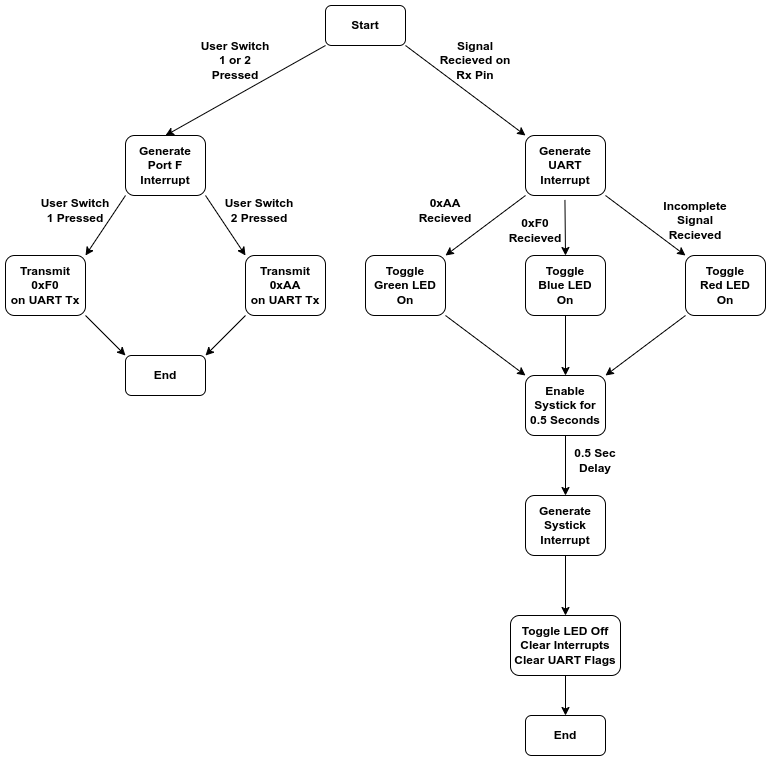

The diagram above was exported from draw.io. Its source (the exported page's mxGraphModel, read from the mxfile embedded in the PNG):
<mxGraphModel dx="1434" dy="823" grid="1" gridSize="10" guides="1" tooltips="1" connect="1" arrows="1" fold="1" page="1" pageScale="1" pageWidth="827" pageHeight="1169" math="0" shadow="0">
  <root>
    <mxCell id="0" />
    <mxCell id="1" parent="0" />
    <mxCell id="26Q8tdASBBlSuqGMHOL5-4" value="&lt;b&gt;Generate Port F Interrupt&lt;/b&gt;" style="rounded=1;whiteSpace=wrap;html=1;" parent="1" vertex="1">
      <mxGeometry x="160" y="960" width="80" height="60" as="geometry" />
    </mxCell>
    <mxCell id="26Q8tdASBBlSuqGMHOL5-6" value="&lt;b&gt;Transmit 0xF0&lt;br&gt;on UART Tx&lt;br&gt;&lt;/b&gt;" style="rounded=1;whiteSpace=wrap;html=1;" parent="1" vertex="1">
      <mxGeometry x="40" y="1080" width="80" height="60" as="geometry" />
    </mxCell>
    <mxCell id="26Q8tdASBBlSuqGMHOL5-9" value="" style="endArrow=classic;html=1;rounded=0;exitX=0;exitY=1;exitDx=0;exitDy=0;entryX=0.5;entryY=0;entryDx=0;entryDy=0;" parent="1" source="26Q8tdASBBlSuqGMHOL5-22" target="26Q8tdASBBlSuqGMHOL5-4" edge="1">
      <mxGeometry width="50" height="50" relative="1" as="geometry">
        <mxPoint x="200" y="880" as="sourcePoint" />
        <mxPoint x="200" y="960" as="targetPoint" />
      </mxGeometry>
    </mxCell>
    <mxCell id="26Q8tdASBBlSuqGMHOL5-10" value="&lt;b style=&quot;border-color: var(--border-color);&quot;&gt;User Switch 1 or 2 Pressed&lt;/b&gt;" style="text;html=1;strokeColor=none;fillColor=none;align=center;verticalAlign=middle;whiteSpace=wrap;rounded=0;" parent="1" vertex="1">
      <mxGeometry x="230" y="870" width="80" height="30" as="geometry" />
    </mxCell>
    <mxCell id="26Q8tdASBBlSuqGMHOL5-11" value="&lt;b style=&quot;border-color: var(--border-color);&quot;&gt;User Switch 1 Pressed&lt;/b&gt;" style="text;html=1;strokeColor=none;fillColor=none;align=center;verticalAlign=middle;whiteSpace=wrap;rounded=0;" parent="1" vertex="1">
      <mxGeometry x="70" y="1020" width="80" height="30" as="geometry" />
    </mxCell>
    <mxCell id="26Q8tdASBBlSuqGMHOL5-13" value="" style="endArrow=classic;html=1;rounded=0;exitX=0;exitY=1;exitDx=0;exitDy=0;entryX=1;entryY=0;entryDx=0;entryDy=0;" parent="1" source="26Q8tdASBBlSuqGMHOL5-4" target="26Q8tdASBBlSuqGMHOL5-6" edge="1">
      <mxGeometry width="50" height="50" relative="1" as="geometry">
        <mxPoint x="200" y="1090" as="sourcePoint" />
        <mxPoint x="200" y="1170" as="targetPoint" />
      </mxGeometry>
    </mxCell>
    <mxCell id="26Q8tdASBBlSuqGMHOL5-14" value="&lt;b&gt;Transmit 0xAA&lt;br&gt;on UART Tx&lt;br&gt;&lt;/b&gt;" style="rounded=1;whiteSpace=wrap;html=1;" parent="1" vertex="1">
      <mxGeometry x="280" y="1080" width="80" height="60" as="geometry" />
    </mxCell>
    <mxCell id="26Q8tdASBBlSuqGMHOL5-15" value="" style="endArrow=classic;html=1;rounded=0;exitX=1;exitY=1;exitDx=0;exitDy=0;entryX=0;entryY=0;entryDx=0;entryDy=0;" parent="1" source="26Q8tdASBBlSuqGMHOL5-4" target="26Q8tdASBBlSuqGMHOL5-14" edge="1">
      <mxGeometry width="50" height="50" relative="1" as="geometry">
        <mxPoint x="170" y="1030" as="sourcePoint" />
        <mxPoint x="130" y="1070" as="targetPoint" />
      </mxGeometry>
    </mxCell>
    <mxCell id="26Q8tdASBBlSuqGMHOL5-16" value="&lt;b style=&quot;border-color: var(--border-color);&quot;&gt;User Switch 2 Pressed&lt;/b&gt;" style="text;html=1;strokeColor=none;fillColor=none;align=center;verticalAlign=middle;whiteSpace=wrap;rounded=0;" parent="1" vertex="1">
      <mxGeometry x="254" y="1020" width="80" height="30" as="geometry" />
    </mxCell>
    <mxCell id="26Q8tdASBBlSuqGMHOL5-17" value="&lt;b&gt;End&lt;/b&gt;" style="rounded=1;whiteSpace=wrap;html=1;" parent="1" vertex="1">
      <mxGeometry x="160" y="1180" width="80" height="40" as="geometry" />
    </mxCell>
    <mxCell id="26Q8tdASBBlSuqGMHOL5-18" value="" style="endArrow=classic;html=1;rounded=0;exitX=1;exitY=1;exitDx=0;exitDy=0;entryX=0;entryY=0;entryDx=0;entryDy=0;" parent="1" source="26Q8tdASBBlSuqGMHOL5-6" target="26Q8tdASBBlSuqGMHOL5-17" edge="1">
      <mxGeometry width="50" height="50" relative="1" as="geometry">
        <mxPoint x="150" y="1140" as="sourcePoint" />
        <mxPoint x="110" y="1180" as="targetPoint" />
      </mxGeometry>
    </mxCell>
    <mxCell id="26Q8tdASBBlSuqGMHOL5-19" value="" style="endArrow=classic;html=1;rounded=0;exitX=0;exitY=1;exitDx=0;exitDy=0;entryX=1;entryY=0;entryDx=0;entryDy=0;" parent="1" source="26Q8tdASBBlSuqGMHOL5-14" target="26Q8tdASBBlSuqGMHOL5-17" edge="1">
      <mxGeometry width="50" height="50" relative="1" as="geometry">
        <mxPoint x="180" y="1060" as="sourcePoint" />
        <mxPoint x="140" y="1100" as="targetPoint" />
      </mxGeometry>
    </mxCell>
    <mxCell id="26Q8tdASBBlSuqGMHOL5-20" value="&lt;b&gt;Generate UART Interrupt&lt;/b&gt;" style="rounded=1;whiteSpace=wrap;html=1;" parent="1" vertex="1">
      <mxGeometry x="560" y="960" width="80" height="60" as="geometry" />
    </mxCell>
    <mxCell id="26Q8tdASBBlSuqGMHOL5-22" value="&lt;b&gt;Start&lt;/b&gt;" style="rounded=1;whiteSpace=wrap;html=1;" parent="1" vertex="1">
      <mxGeometry x="360" y="830" width="80" height="40" as="geometry" />
    </mxCell>
    <mxCell id="26Q8tdASBBlSuqGMHOL5-23" value="" style="endArrow=classic;html=1;rounded=0;exitX=1;exitY=1;exitDx=0;exitDy=0;entryX=0;entryY=0;entryDx=0;entryDy=0;" parent="1" source="26Q8tdASBBlSuqGMHOL5-22" target="26Q8tdASBBlSuqGMHOL5-20" edge="1">
      <mxGeometry width="50" height="50" relative="1" as="geometry">
        <mxPoint x="370" y="880" as="sourcePoint" />
        <mxPoint x="210" y="970" as="targetPoint" />
      </mxGeometry>
    </mxCell>
    <mxCell id="26Q8tdASBBlSuqGMHOL5-24" value="&lt;b style=&quot;border-color: var(--border-color);&quot;&gt;Signal Recieved on&lt;br&gt;Rx Pin&lt;br&gt;&lt;/b&gt;" style="text;html=1;strokeColor=none;fillColor=none;align=center;verticalAlign=middle;whiteSpace=wrap;rounded=0;" parent="1" vertex="1">
      <mxGeometry x="470" y="870" width="80" height="30" as="geometry" />
    </mxCell>
    <mxCell id="26Q8tdASBBlSuqGMHOL5-25" value="&lt;b&gt;Toggle&lt;br&gt;Green LED&lt;br&gt;On&lt;br&gt;&lt;/b&gt;" style="rounded=1;whiteSpace=wrap;html=1;" parent="1" vertex="1">
      <mxGeometry x="400" y="1080" width="80" height="60" as="geometry" />
    </mxCell>
    <mxCell id="26Q8tdASBBlSuqGMHOL5-26" value="&lt;b&gt;Toggle&lt;br&gt;Blue LED&lt;br&gt;On&lt;br&gt;&lt;/b&gt;" style="rounded=1;whiteSpace=wrap;html=1;" parent="1" vertex="1">
      <mxGeometry x="560" y="1080" width="80" height="60" as="geometry" />
    </mxCell>
    <mxCell id="26Q8tdASBBlSuqGMHOL5-27" value="&lt;b&gt;Toggle&lt;br&gt;Red LED&lt;br&gt;On&lt;br&gt;&lt;/b&gt;" style="rounded=1;whiteSpace=wrap;html=1;" parent="1" vertex="1">
      <mxGeometry x="720" y="1080" width="80" height="60" as="geometry" />
    </mxCell>
    <mxCell id="26Q8tdASBBlSuqGMHOL5-28" value="" style="endArrow=classic;html=1;rounded=0;exitX=0;exitY=1;exitDx=0;exitDy=0;entryX=1;entryY=0;entryDx=0;entryDy=0;" parent="1" source="26Q8tdASBBlSuqGMHOL5-20" target="26Q8tdASBBlSuqGMHOL5-25" edge="1">
      <mxGeometry width="50" height="50" relative="1" as="geometry">
        <mxPoint x="490" y="1000" as="sourcePoint" />
        <mxPoint x="530" y="1040" as="targetPoint" />
      </mxGeometry>
    </mxCell>
    <mxCell id="26Q8tdASBBlSuqGMHOL5-29" value="" style="endArrow=classic;html=1;rounded=0;exitX=0.493;exitY=1.074;exitDx=0;exitDy=0;entryX=0.5;entryY=0;entryDx=0;entryDy=0;exitPerimeter=0;" parent="1" source="26Q8tdASBBlSuqGMHOL5-20" target="26Q8tdASBBlSuqGMHOL5-26" edge="1">
      <mxGeometry width="50" height="50" relative="1" as="geometry">
        <mxPoint x="600" y="1040" as="sourcePoint" />
        <mxPoint x="640" y="1080" as="targetPoint" />
      </mxGeometry>
    </mxCell>
    <mxCell id="26Q8tdASBBlSuqGMHOL5-30" value="" style="endArrow=classic;html=1;rounded=0;exitX=1;exitY=1;exitDx=0;exitDy=0;entryX=0;entryY=0;entryDx=0;entryDy=0;" parent="1" source="26Q8tdASBBlSuqGMHOL5-20" target="26Q8tdASBBlSuqGMHOL5-27" edge="1">
      <mxGeometry width="50" height="50" relative="1" as="geometry">
        <mxPoint x="650" y="1020" as="sourcePoint" />
        <mxPoint x="690" y="1060" as="targetPoint" />
      </mxGeometry>
    </mxCell>
    <mxCell id="26Q8tdASBBlSuqGMHOL5-31" value="&lt;b style=&quot;border-color: var(--border-color);&quot;&gt;0xAA&lt;br&gt;Recieved&lt;br&gt;&lt;/b&gt;" style="text;html=1;strokeColor=none;fillColor=none;align=center;verticalAlign=middle;whiteSpace=wrap;rounded=0;" parent="1" vertex="1">
      <mxGeometry x="440" y="1020" width="80" height="30" as="geometry" />
    </mxCell>
    <mxCell id="26Q8tdASBBlSuqGMHOL5-32" value="&lt;b style=&quot;border-color: var(--border-color);&quot;&gt;0xF0&lt;br&gt;Recieved&lt;br&gt;&lt;/b&gt;" style="text;html=1;strokeColor=none;fillColor=none;align=center;verticalAlign=middle;whiteSpace=wrap;rounded=0;" parent="1" vertex="1">
      <mxGeometry x="530" y="1040" width="80" height="30" as="geometry" />
    </mxCell>
    <mxCell id="26Q8tdASBBlSuqGMHOL5-33" value="&lt;b style=&quot;border-color: var(--border-color);&quot;&gt;Incomplete Signal Recieved&lt;br&gt;&lt;/b&gt;" style="text;html=1;strokeColor=none;fillColor=none;align=center;verticalAlign=middle;whiteSpace=wrap;rounded=0;" parent="1" vertex="1">
      <mxGeometry x="690" y="1030" width="80" height="30" as="geometry" />
    </mxCell>
    <mxCell id="26Q8tdASBBlSuqGMHOL5-34" value="&lt;b&gt;Enable&lt;br&gt;Systick for 0.5 Seconds&lt;br&gt;&lt;/b&gt;" style="rounded=1;whiteSpace=wrap;html=1;" parent="1" vertex="1">
      <mxGeometry x="560" y="1200" width="80" height="60" as="geometry" />
    </mxCell>
    <mxCell id="26Q8tdASBBlSuqGMHOL5-35" value="" style="endArrow=classic;html=1;rounded=0;exitX=1;exitY=1;exitDx=0;exitDy=0;entryX=0;entryY=0;entryDx=0;entryDy=0;" parent="1" source="26Q8tdASBBlSuqGMHOL5-25" target="26Q8tdASBBlSuqGMHOL5-34" edge="1">
      <mxGeometry width="50" height="50" relative="1" as="geometry">
        <mxPoint x="570" y="1030" as="sourcePoint" />
        <mxPoint x="490" y="1090" as="targetPoint" />
      </mxGeometry>
    </mxCell>
    <mxCell id="26Q8tdASBBlSuqGMHOL5-36" value="" style="endArrow=classic;html=1;rounded=0;exitX=0.5;exitY=1;exitDx=0;exitDy=0;entryX=0.5;entryY=0;entryDx=0;entryDy=0;" parent="1" source="26Q8tdASBBlSuqGMHOL5-26" target="26Q8tdASBBlSuqGMHOL5-34" edge="1">
      <mxGeometry width="50" height="50" relative="1" as="geometry">
        <mxPoint x="640" y="1160" as="sourcePoint" />
        <mxPoint x="641" y="1216" as="targetPoint" />
      </mxGeometry>
    </mxCell>
    <mxCell id="26Q8tdASBBlSuqGMHOL5-37" value="" style="endArrow=classic;html=1;rounded=0;entryX=1;entryY=0;entryDx=0;entryDy=0;exitX=0;exitY=1;exitDx=0;exitDy=0;" parent="1" source="26Q8tdASBBlSuqGMHOL5-27" target="26Q8tdASBBlSuqGMHOL5-34" edge="1">
      <mxGeometry width="50" height="50" relative="1" as="geometry">
        <mxPoint x="710" y="1140" as="sourcePoint" />
        <mxPoint x="620" y="1100" as="targetPoint" />
      </mxGeometry>
    </mxCell>
    <mxCell id="26Q8tdASBBlSuqGMHOL5-38" value="&lt;b&gt;Generate&lt;br&gt;Systick Interrupt&lt;br&gt;&lt;/b&gt;" style="rounded=1;whiteSpace=wrap;html=1;" parent="1" vertex="1">
      <mxGeometry x="560" y="1320" width="80" height="60" as="geometry" />
    </mxCell>
    <mxCell id="26Q8tdASBBlSuqGMHOL5-39" value="" style="endArrow=classic;html=1;rounded=0;exitX=0.5;exitY=1;exitDx=0;exitDy=0;entryX=0.5;entryY=0;entryDx=0;entryDy=0;" parent="1" source="26Q8tdASBBlSuqGMHOL5-34" target="26Q8tdASBBlSuqGMHOL5-38" edge="1">
      <mxGeometry width="50" height="50" relative="1" as="geometry">
        <mxPoint x="700" y="1310" as="sourcePoint" />
        <mxPoint x="600" y="1310" as="targetPoint" />
      </mxGeometry>
    </mxCell>
    <mxCell id="26Q8tdASBBlSuqGMHOL5-40" value="&lt;b style=&quot;border-color: var(--border-color);&quot;&gt;0.5 Sec&lt;br&gt;Delay&lt;br&gt;&lt;/b&gt;" style="text;html=1;strokeColor=none;fillColor=none;align=center;verticalAlign=middle;whiteSpace=wrap;rounded=0;" parent="1" vertex="1">
      <mxGeometry x="590" y="1270" width="80" height="30" as="geometry" />
    </mxCell>
    <mxCell id="26Q8tdASBBlSuqGMHOL5-41" value="&lt;b&gt;Toggle LED Off&lt;br&gt;Clear Interrupts&lt;br&gt;Clear UART Flags&lt;br&gt;&lt;/b&gt;" style="rounded=1;whiteSpace=wrap;html=1;" parent="1" vertex="1">
      <mxGeometry x="545" y="1440" width="110" height="60" as="geometry" />
    </mxCell>
    <mxCell id="26Q8tdASBBlSuqGMHOL5-43" value="" style="endArrow=classic;html=1;rounded=0;entryX=0.5;entryY=0;entryDx=0;entryDy=0;exitX=0.5;exitY=1;exitDx=0;exitDy=0;" parent="1" source="26Q8tdASBBlSuqGMHOL5-38" target="26Q8tdASBBlSuqGMHOL5-41" edge="1">
      <mxGeometry width="50" height="50" relative="1" as="geometry">
        <mxPoint x="730" y="1330" as="sourcePoint" />
        <mxPoint x="650" y="1390" as="targetPoint" />
      </mxGeometry>
    </mxCell>
    <mxCell id="26Q8tdASBBlSuqGMHOL5-44" value="&lt;b&gt;End&lt;/b&gt;" style="rounded=1;whiteSpace=wrap;html=1;" parent="1" vertex="1">
      <mxGeometry x="560" y="1540" width="80" height="40" as="geometry" />
    </mxCell>
    <mxCell id="26Q8tdASBBlSuqGMHOL5-45" value="" style="endArrow=classic;html=1;rounded=0;entryX=0.5;entryY=0;entryDx=0;entryDy=0;exitX=0.5;exitY=1;exitDx=0;exitDy=0;" parent="1" source="26Q8tdASBBlSuqGMHOL5-41" target="26Q8tdASBBlSuqGMHOL5-44" edge="1">
      <mxGeometry width="50" height="50" relative="1" as="geometry">
        <mxPoint x="740" y="1470" as="sourcePoint" />
        <mxPoint x="740" y="1530" as="targetPoint" />
      </mxGeometry>
    </mxCell>
  </root>
</mxGraphModel>